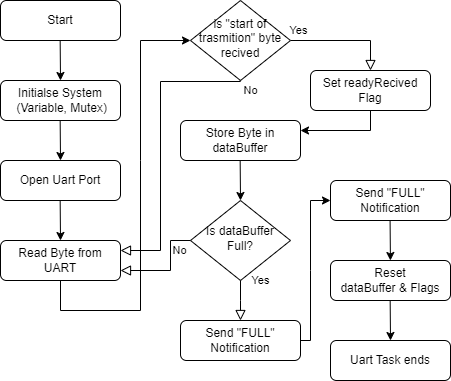

The diagram above was exported from draw.io. Its source (the exported page's mxGraphModel, read from the mxfile embedded in the PNG):
<mxGraphModel dx="1434" dy="772" grid="1" gridSize="10" guides="1" tooltips="1" connect="1" arrows="1" fold="1" page="1" pageScale="1" pageWidth="827" pageHeight="1169" math="0" shadow="0">
  <root>
    <mxCell id="WIyWlLk6GJQsqaUBKTNV-0" />
    <mxCell id="WIyWlLk6GJQsqaUBKTNV-1" parent="WIyWlLk6GJQsqaUBKTNV-0" />
    <mxCell id="WIyWlLk6GJQsqaUBKTNV-3" value="Start" style="rounded=1;whiteSpace=wrap;html=1;fontSize=12;glass=0;strokeWidth=1;shadow=0;" parent="WIyWlLk6GJQsqaUBKTNV-1" vertex="1">
      <mxGeometry x="160" y="80" width="120" height="40" as="geometry" />
    </mxCell>
    <mxCell id="WIyWlLk6GJQsqaUBKTNV-4" value="Yes" style="rounded=0;html=1;jettySize=auto;orthogonalLoop=1;fontSize=11;endArrow=block;endFill=0;endSize=8;strokeWidth=1;shadow=0;labelBackgroundColor=none;edgeStyle=orthogonalEdgeStyle;exitX=1;exitY=0.5;exitDx=0;exitDy=0;" parent="WIyWlLk6GJQsqaUBKTNV-1" source="WIyWlLk6GJQsqaUBKTNV-6" edge="1">
      <mxGeometry x="-0.8462" y="10" relative="1" as="geometry">
        <mxPoint as="offset" />
        <mxPoint x="620.0000000000002" y="110" as="sourcePoint" />
        <mxPoint x="530" y="150" as="targetPoint" />
        <Array as="points">
          <mxPoint x="530" y="120" />
        </Array>
      </mxGeometry>
    </mxCell>
    <mxCell id="WIyWlLk6GJQsqaUBKTNV-6" value="is &quot;start of trasmition&quot; byte recived" style="rhombus;whiteSpace=wrap;html=1;shadow=0;fontFamily=Helvetica;fontSize=12;align=center;strokeWidth=1;spacing=6;spacingTop=-4;" parent="WIyWlLk6GJQsqaUBKTNV-1" vertex="1">
      <mxGeometry x="350" y="80" width="100" height="80" as="geometry" />
    </mxCell>
    <mxCell id="WIyWlLk6GJQsqaUBKTNV-7" value="Initialse System&lt;br&gt;&amp;nbsp;(Variable, Mutex)" style="rounded=1;whiteSpace=wrap;html=1;fontSize=12;glass=0;strokeWidth=1;shadow=0;" parent="WIyWlLk6GJQsqaUBKTNV-1" vertex="1">
      <mxGeometry x="160" y="160" width="120" height="40" as="geometry" />
    </mxCell>
    <mxCell id="Xw0Se1vF3uXiNJi2kZKS-1" value="Open Uart Port" style="rounded=1;whiteSpace=wrap;html=1;fontSize=12;glass=0;strokeWidth=1;shadow=0;" parent="WIyWlLk6GJQsqaUBKTNV-1" vertex="1">
      <mxGeometry x="160" y="240" width="120" height="40" as="geometry" />
    </mxCell>
    <mxCell id="Xw0Se1vF3uXiNJi2kZKS-2" value="Read Byte from UART" style="rounded=1;whiteSpace=wrap;html=1;fontSize=12;glass=0;strokeWidth=1;shadow=0;" parent="WIyWlLk6GJQsqaUBKTNV-1" vertex="1">
      <mxGeometry x="160" y="320" width="120" height="40" as="geometry" />
    </mxCell>
    <mxCell id="Xw0Se1vF3uXiNJi2kZKS-4" value="Set readyRecived Flag" style="rounded=1;whiteSpace=wrap;html=1;fontSize=12;glass=0;strokeWidth=1;shadow=0;" parent="WIyWlLk6GJQsqaUBKTNV-1" vertex="1">
      <mxGeometry x="470" y="150" width="120" height="40" as="geometry" />
    </mxCell>
    <mxCell id="Xw0Se1vF3uXiNJi2kZKS-5" value="No" style="rounded=0;html=1;jettySize=auto;orthogonalLoop=1;fontSize=11;endArrow=block;endFill=0;endSize=8;strokeWidth=1;shadow=0;labelBackgroundColor=none;edgeStyle=orthogonalEdgeStyle;entryX=1;entryY=0.25;entryDx=0;entryDy=0;" parent="WIyWlLk6GJQsqaUBKTNV-1" target="Xw0Se1vF3uXiNJi2kZKS-2" edge="1">
      <mxGeometry x="-0.9931" y="14" relative="1" as="geometry">
        <mxPoint x="10" y="-5" as="offset" />
        <mxPoint x="399.76" y="160" as="sourcePoint" />
        <mxPoint x="400" y="200" as="targetPoint" />
        <Array as="points">
          <mxPoint x="400" y="161" />
          <mxPoint x="320" y="161" />
          <mxPoint x="320" y="330" />
        </Array>
      </mxGeometry>
    </mxCell>
    <mxCell id="Xw0Se1vF3uXiNJi2kZKS-7" value="Store Byte in dataBuffer" style="rounded=1;whiteSpace=wrap;html=1;fontSize=12;glass=0;strokeWidth=1;shadow=0;" parent="WIyWlLk6GJQsqaUBKTNV-1" vertex="1">
      <mxGeometry x="340" y="200" width="120" height="40" as="geometry" />
    </mxCell>
    <mxCell id="Xw0Se1vF3uXiNJi2kZKS-8" value="" style="endArrow=classic;html=1;rounded=0;exitX=0.5;exitY=1;exitDx=0;exitDy=0;entryX=1;entryY=0.25;entryDx=0;entryDy=0;" parent="WIyWlLk6GJQsqaUBKTNV-1" source="Xw0Se1vF3uXiNJi2kZKS-4" target="Xw0Se1vF3uXiNJi2kZKS-7" edge="1">
      <mxGeometry width="50" height="50" relative="1" as="geometry">
        <mxPoint x="530" y="220" as="sourcePoint" />
        <mxPoint x="610" y="210" as="targetPoint" />
        <Array as="points">
          <mxPoint x="530" y="210" />
        </Array>
      </mxGeometry>
    </mxCell>
    <mxCell id="Xw0Se1vF3uXiNJi2kZKS-9" value="Is dataBuffer Full?" style="rhombus;whiteSpace=wrap;html=1;shadow=0;fontFamily=Helvetica;fontSize=12;align=center;strokeWidth=1;spacing=6;spacingTop=-4;" parent="WIyWlLk6GJQsqaUBKTNV-1" vertex="1">
      <mxGeometry x="350" y="280" width="100" height="80" as="geometry" />
    </mxCell>
    <mxCell id="Xw0Se1vF3uXiNJi2kZKS-10" value="Yes" style="rounded=0;html=1;jettySize=auto;orthogonalLoop=1;fontSize=11;endArrow=block;endFill=0;endSize=8;strokeWidth=1;shadow=0;labelBackgroundColor=none;edgeStyle=orthogonalEdgeStyle;exitX=1;exitY=0.5;exitDx=0;exitDy=0;" parent="WIyWlLk6GJQsqaUBKTNV-1" edge="1">
      <mxGeometry x="-0.9983" y="20" relative="1" as="geometry">
        <mxPoint as="offset" />
        <mxPoint x="400" y="360" as="sourcePoint" />
        <mxPoint x="400" y="400" as="targetPoint" />
        <Array as="points">
          <mxPoint x="400" y="380" />
          <mxPoint x="400" y="380" />
        </Array>
      </mxGeometry>
    </mxCell>
    <mxCell id="Xw0Se1vF3uXiNJi2kZKS-11" value="No" style="rounded=0;html=1;jettySize=auto;orthogonalLoop=1;fontSize=11;endArrow=block;endFill=0;endSize=8;strokeWidth=1;shadow=0;labelBackgroundColor=none;edgeStyle=orthogonalEdgeStyle;entryX=1;entryY=0.75;entryDx=0;entryDy=0;exitX=0;exitY=0.5;exitDx=0;exitDy=0;" parent="WIyWlLk6GJQsqaUBKTNV-1" source="Xw0Se1vF3uXiNJi2kZKS-9" target="Xw0Se1vF3uXiNJi2kZKS-2" edge="1">
      <mxGeometry x="-0.7776" y="10" relative="1" as="geometry">
        <mxPoint as="offset" />
        <mxPoint x="310" y="310" as="sourcePoint" />
        <mxPoint x="310.24" y="350" as="targetPoint" />
        <Array as="points">
          <mxPoint x="330" y="320" />
          <mxPoint x="330" y="350" />
        </Array>
      </mxGeometry>
    </mxCell>
    <mxCell id="Xw0Se1vF3uXiNJi2kZKS-12" value="" style="endArrow=classic;html=1;rounded=0;" parent="WIyWlLk6GJQsqaUBKTNV-1" edge="1">
      <mxGeometry width="50" height="50" relative="1" as="geometry">
        <mxPoint x="399.65999999999997" y="240" as="sourcePoint" />
        <mxPoint x="400" y="280" as="targetPoint" />
      </mxGeometry>
    </mxCell>
    <mxCell id="Xw0Se1vF3uXiNJi2kZKS-13" value="" style="endArrow=classic;html=1;rounded=0;" parent="WIyWlLk6GJQsqaUBKTNV-1" edge="1">
      <mxGeometry width="50" height="50" relative="1" as="geometry">
        <mxPoint x="219.65999999999997" y="120" as="sourcePoint" />
        <mxPoint x="220" y="160" as="targetPoint" />
      </mxGeometry>
    </mxCell>
    <mxCell id="Xw0Se1vF3uXiNJi2kZKS-14" value="" style="endArrow=classic;html=1;rounded=0;" parent="WIyWlLk6GJQsqaUBKTNV-1" edge="1">
      <mxGeometry width="50" height="50" relative="1" as="geometry">
        <mxPoint x="219.65999999999997" y="200" as="sourcePoint" />
        <mxPoint x="220" y="240" as="targetPoint" />
      </mxGeometry>
    </mxCell>
    <mxCell id="Xw0Se1vF3uXiNJi2kZKS-15" value="" style="endArrow=classic;html=1;rounded=0;" parent="WIyWlLk6GJQsqaUBKTNV-1" edge="1">
      <mxGeometry width="50" height="50" relative="1" as="geometry">
        <mxPoint x="219.65999999999997" y="280" as="sourcePoint" />
        <mxPoint x="220" y="320" as="targetPoint" />
      </mxGeometry>
    </mxCell>
    <mxCell id="Xw0Se1vF3uXiNJi2kZKS-16" value="" style="endArrow=classic;html=1;rounded=0;exitX=0.5;exitY=1;exitDx=0;exitDy=0;entryX=0;entryY=0.5;entryDx=0;entryDy=0;" parent="WIyWlLk6GJQsqaUBKTNV-1" source="Xw0Se1vF3uXiNJi2kZKS-2" target="WIyWlLk6GJQsqaUBKTNV-6" edge="1">
      <mxGeometry width="50" height="50" relative="1" as="geometry">
        <mxPoint x="230" y="390" as="sourcePoint" />
        <mxPoint x="310" y="390" as="targetPoint" />
        <Array as="points">
          <mxPoint x="220" y="390" />
          <mxPoint x="300" y="390" />
          <mxPoint x="300" y="240" />
          <mxPoint x="300" y="120" />
        </Array>
      </mxGeometry>
    </mxCell>
    <mxCell id="Xw0Se1vF3uXiNJi2kZKS-17" value="Send &quot;FULL&quot; Notification" style="rounded=1;whiteSpace=wrap;html=1;fontSize=12;glass=0;strokeWidth=1;shadow=0;" parent="WIyWlLk6GJQsqaUBKTNV-1" vertex="1">
      <mxGeometry x="340" y="400" width="120" height="40" as="geometry" />
    </mxCell>
    <mxCell id="Xw0Se1vF3uXiNJi2kZKS-18" value="Send &quot;FULL&quot; Notification" style="rounded=1;whiteSpace=wrap;html=1;fontSize=12;glass=0;strokeWidth=1;shadow=0;" parent="WIyWlLk6GJQsqaUBKTNV-1" vertex="1">
      <mxGeometry x="490" y="260" width="120" height="40" as="geometry" />
    </mxCell>
    <mxCell id="Xw0Se1vF3uXiNJi2kZKS-19" value="" style="endArrow=classic;html=1;rounded=0;" parent="WIyWlLk6GJQsqaUBKTNV-1" edge="1">
      <mxGeometry width="50" height="50" relative="1" as="geometry">
        <mxPoint x="460" y="420" as="sourcePoint" />
        <mxPoint x="490" y="280" as="targetPoint" />
        <Array as="points">
          <mxPoint x="470" y="420" />
          <mxPoint x="470" y="350" />
          <mxPoint x="470" y="280" />
        </Array>
      </mxGeometry>
    </mxCell>
    <mxCell id="Xw0Se1vF3uXiNJi2kZKS-20" value="Reset &lt;br&gt;dataBuffer &amp;amp; Flags" style="rounded=1;whiteSpace=wrap;html=1;fontSize=12;glass=0;strokeWidth=1;shadow=0;" parent="WIyWlLk6GJQsqaUBKTNV-1" vertex="1">
      <mxGeometry x="490" y="340" width="120" height="40" as="geometry" />
    </mxCell>
    <mxCell id="Xw0Se1vF3uXiNJi2kZKS-21" value="" style="endArrow=classic;html=1;rounded=0;" parent="WIyWlLk6GJQsqaUBKTNV-1" edge="1">
      <mxGeometry width="50" height="50" relative="1" as="geometry">
        <mxPoint x="549.5799999999999" y="300" as="sourcePoint" />
        <mxPoint x="549.9200000000001" y="340" as="targetPoint" />
      </mxGeometry>
    </mxCell>
    <mxCell id="Xw0Se1vF3uXiNJi2kZKS-24" value="" style="endArrow=classic;html=1;rounded=0;" parent="WIyWlLk6GJQsqaUBKTNV-1" edge="1">
      <mxGeometry width="50" height="50" relative="1" as="geometry">
        <mxPoint x="549.66" y="380" as="sourcePoint" />
        <mxPoint x="550.0000000000001" y="420" as="targetPoint" />
      </mxGeometry>
    </mxCell>
    <mxCell id="Xw0Se1vF3uXiNJi2kZKS-25" value="Uart Task ends" style="rounded=1;whiteSpace=wrap;html=1;fontSize=12;glass=0;strokeWidth=1;shadow=0;" parent="WIyWlLk6GJQsqaUBKTNV-1" vertex="1">
      <mxGeometry x="490" y="420" width="120" height="40" as="geometry" />
    </mxCell>
  </root>
</mxGraphModel>